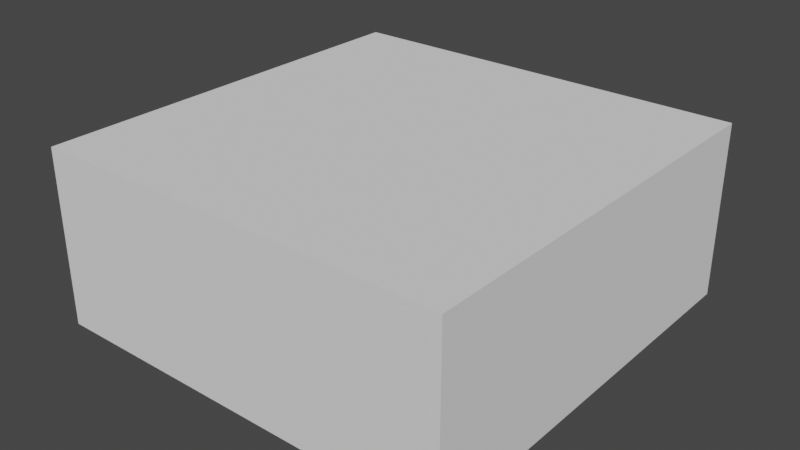 # Source: Module_Room_1_Way.blend  (saved by Blender 2.92.15; exported with 4.5.12 LTS)
import bpy
from mathutils import Matrix  # noqa: F401  (used for matrix-valued properties, if any)

bpy.ops.wm.read_factory_settings(use_empty=True)
scene = bpy.context.scene
scene.name = 'Scene'

# ---- world
world_world = bpy.data.worlds.new('World'); scene.world = world_world
world_world.use_nodes = True; world_world.node_tree.nodes.clear()
_N = world_world.node_tree.nodes; _L = world_world.node_tree.links
n0 = _N.new('ShaderNodeOutputWorld'); n0.name = 'World Output'; n0.location = (300, 300)
n1 = _N.new('ShaderNodeBackground'); n1.name = 'Background'; n1.location = (10, 300)
n1.inputs[0].default_value = (0.05088, 0.05088, 0.05088, 1.0)
_L.new(n1.outputs[0], n0.inputs[0])
n0.is_active_output = True
world_world.color = (0.05088, 0.05088, 0.05088)
world_world.use_sun_shadow = False
world_world.sun_shadow_jitter_overblur = 0.0

# ---- meshes
me_cube = bpy.data.meshes.new('Cube')
me_cube.from_pydata([(-1.0, -1.0, -1.0), (-1.0, -1.0, 1.0), (-1.0, 1.0, -1.0), (-1.0, 1.0, 1.0), (1.0, -1.0, -1.0), (1.0, -1.0, 1.0), (1.0, 1.0, -1.0), (1.0, 1.0, 1.0)], [], [(0, 1, 3, 2), (2, 3, 7, 6), (6, 7, 5, 4), (4, 5, 1, 0), (2, 6, 4, 0), (7, 3, 1, 5)])
_uv = me_cube.uv_layers.new(name='UVMap')
_uv.uv.foreach_set('vector', [0.375, 0.0, 0.625, 0.0, 0.625, 0.25, 0.375, 0.25, 0.375, 0.25, 0.625, 0.25, 0.625, 0.5, 0.375, 0.5, 0.375, 0.5, 0.625, 0.5, 0.625, 0.75, 0.375, 0.75, 0.375, 0.75, 0.625, 0.75, 0.625, 1.0, 0.375, 1.0, 0.125, 0.5, 0.375, 0.5, 0.375, 0.75, 0.125, 0.75, 0.625, 0.5, 0.875, 0.5, 0.875, 0.75, 0.625, 0.75])
me_cube.use_remesh_fix_poles = True
me_cube.use_remesh_preserve_attributes = False
me_cube.use_mirror_vertex_groups = False
me_cube.update()
me_cube_007 = bpy.data.meshes.new('Cube.007')
me_cube_007.from_pydata([(-1.0, -1.0, -1.0), (-1.0, -1.0, 1.0), (-1.0, 1.0, -1.0), (-1.0, 1.0, 1.0), (1.0, -1.0, -1.0), (1.0, -1.0, 1.0), (1.0, 1.0, -1.0), (1.0, 1.0, 1.0), (-1.0, 0.2, -1.0), (-1.0, 0.2, 1.0), (1.0, 0.2, -1.0), (1.0, 0.2, 1.0), (-1.0, -0.2, -1.0), (1.0, -0.2, 1.0), (-1.0, -0.2, 1.0), (1.0, -0.2, -1.0), (-1.0, -1.0, 0.6667), (-1.0, 1.0, 0.6667), (1.0, 1.0, 0.6667), (1.0, -1.0, 0.6667), (1.0, 0.2, 0.6667), (-1.0, 0.2, 0.6667), (-1.0, -0.2, 0.6667), (1.0, -0.2, 0.6667)], [], [(21, 9, 3, 17), (17, 3, 7, 18), (23, 13, 5, 19), (19, 5, 1, 16), (12, 15, 4, 0), (13, 14, 1, 5), (7, 3, 9, 11), (2, 6, 10, 8), (18, 7, 11, 20), (22, 14, 9, 21), (16, 1, 14, 22), (11, 9, 14, 13), (10, 8, 21, 20), (20, 11, 13, 23), (0, 16, 22, 12), (6, 18, 20, 10), (4, 19, 16, 0), (15, 23, 19, 4), (2, 17, 18, 6), (8, 21, 17, 2), (21, 20, 23, 22), (15, 12, 22, 23), (23, 15, 10, 20), (22, 12, 8, 21)])
_uv = me_cube_007.uv_layers.new(name='UVMap')
_uv.uv.foreach_set('vector', [0.5804, 0.1909, 0.625, 0.1909, 0.625, 0.25, 0.5804, 0.25, 0.5804, 0.25, 0.625, 0.25, 0.625, 0.5, 0.5804, 0.5, 0.5804, 0.6546, 0.625, 0.6546, 0.625, 0.75, 0.5804, 0.75, 0.5804, 0.75, 0.625, 0.75, 0.625, 1.0, 0.5804, 1.0, 0.125, 0.6546, 0.375, 0.6546, 0.375, 0.75, 0.125, 0.75, 0.625, 0.6546, 0.875, 0.6546, 0.875, 0.75, 0.625, 0.75, 0.625, 0.5, 0.875, 0.5, 0.875, 0.5591, 0.625, 0.5591, 0.125, 0.5, 0.375, 0.5, 0.375, 0.5591, 0.125, 0.5591, 0.5804, 0.5, 0.625, 0.5, 0.625, 0.5591, 0.5804, 0.5591, 0.5804, 0.09545, 0.625, 0.09545, 0.625, 0.1909, 0.5804, 0.1909, 0.5804, 0.0, 0.625, 0.0, 0.625, 0.09545, 0.5804, 0.09545, 0.625, 0.5591, 0.875, 0.5591, 0.875, 0.6546, 0.625, 0.6546, 0.375, 0.5591, 0.125, 0.5591, 0.0, 0.0, 0.5804, 0.5591, 0.5804, 0.5591, 0.625, 0.5591, 0.625, 0.6546, 0.5804, 0.6546, 0.375, 0.0, 0.5804, 0.0, 0.5804, 0.09545, 0.375, 0.09545, 0.375, 0.5, 0.5804, 0.5, 0.5804, 0.5591, 0.375, 0.5591, 0.375, 0.75, 0.5804, 0.75, 0.5804, 1.0, 0.375, 1.0, 0.375, 0.6546, 0.5804, 0.6546, 0.5804, 0.75, 0.375, 0.75, 0.375, 0.25, 0.5804, 0.25, 0.5804, 0.5, 0.375, 0.5, 0.375, 0.1909, 0.5804, 0.1909, 0.5804, 0.25, 0.375, 0.25, 0.5804, 0.1909, 0.5804, 0.5591, 0.0, 0.0, 0.5804, 0.09545, 0.375, 0.6546, 0.125, 0.6546, 0.5804, 0.09545, 0.0, 0.0, 0.5804, 0.6546, 0.375, 0.6546, 0.375, 0.5591, 0.5804, 0.5591, 0.5804, 0.09545, 0.375, 0.09545, 0.125, 0.5591, 0.0, 0.0])
me_cube_007.use_remesh_fix_poles = True
me_cube_007.use_remesh_preserve_attributes = False
me_cube_007.use_mirror_vertex_groups = False
me_cube_007.update()
me_cube_008 = bpy.data.meshes.new('Cube.008')
me_cube_008.from_pydata([(-1.0, -1.0, -1.0), (-1.0, -1.0, 1.0), (-1.0, 1.0, -1.0), (-1.0, 1.0, 1.0), (1.0, -1.0, -1.0), (1.0, -1.0, 1.0), (1.0, 1.0, -1.0), (1.0, 1.0, 1.0), (-1.0, -0.2, -1.0), (-1.0, -0.2, 1.0), (1.0, -0.2, -1.0), (1.0, -0.2, 1.0), (-1.0, 0.2, 1.0), (1.0, 0.2, -1.0), (-1.0, 0.2, -1.0), (1.0, 0.2, 1.0), (-1.0, -1.0, 0.6667), (-1.0, 1.0, 0.6667), (1.0, 1.0, 0.6667), (1.0, -1.0, 0.6667), (1.0, -0.2, 0.6667), (-1.0, -0.2, 0.6667), (1.0, 0.2, 0.6667), (-1.0, 0.2, 0.6667), (1.0, -0.2, 0.6667), (1.0, -0.2, -1.0), (1.0, 0.2, -1.0), (1.0, 0.2, 0.6667)], [(21, 24), (25, 8), (23, 27), (26, 14)], [(23, 12, 3, 17), (17, 3, 7, 18), (20, 11, 5, 19), (19, 5, 1, 16), (8, 10, 4, 0), (11, 9, 1, 5), (15, 12, 9, 11), (22, 15, 11, 20), (16, 1, 9, 21), (18, 7, 15, 22), (2, 6, 13, 14), (7, 3, 12, 15), (21, 9, 12, 23), (6, 18, 22, 13), (0, 16, 21, 8), (22, 20, 24, 27), (4, 19, 16, 0), (10, 20, 19, 4), (2, 17, 18, 6), (14, 23, 17, 2), (13, 22, 27, 26), (20, 10, 25, 24), (21, 8, 14, 23), (24, 25, 26, 27)])
_uv = me_cube_008.uv_layers.new(name='UVMap')
_uv.uv.foreach_set('vector', [0.4832, 0.1503, 0.625, 0.1503, 0.625, 0.25, 0.4832, 0.25, 0.4832, 0.25, 0.625, 0.25, 0.625, 0.5, 0.4832, 0.5, 0.4832, 0.6498, 0.625, 0.6498, 0.625, 0.75, 0.4832, 0.75, 0.4832, 0.75, 0.625, 0.75, 0.625, 1.0, 0.4832, 1.0, 0.125, 0.6498, 0.375, 0.6498, 0.375, 0.75, 0.125, 0.75, 0.625, 0.6498, 0.875, 0.6498, 0.875, 0.75, 0.625, 0.75, 0.625, 0.5997, 0.875, 0.5997, 0.875, 0.6498, 0.625, 0.6498, 0.4832, 0.5997, 0.625, 0.5997, 0.625, 0.6498, 0.4832, 0.6498, 0.4832, 0.0, 0.625, 0.0, 0.625, 0.1002, 0.4832, 0.1002, 0.4832, 0.5, 0.625, 0.5, 0.625, 0.5997, 0.4832, 0.5997, 0.125, 0.5, 0.375, 0.5, 0.375, 0.5997, 0.125, 0.5997, 0.625, 0.5, 0.875, 0.5, 0.875, 0.5997, 0.625, 0.5997, 0.4832, 0.1002, 0.625, 0.1002, 0.625, 0.1503, 0.4832, 0.1503, 0.375, 0.5, 0.4832, 0.5, 0.4832, 0.5997, 0.375, 0.5997, 0.375, 0.0, 0.4832, 0.0, 0.4832, 0.1002, 0.375, 0.1002, 0.4832, 0.5997, 0.4832, 0.6498, 0.4832, 0.6498, 0.4832, 0.5997, 0.375, 0.75, 0.4832, 0.75, 0.4832, 1.0, 0.375, 1.0, 0.375, 0.6498, 0.4832, 0.6498, 0.4832, 0.75, 0.375, 0.75, 0.375, 0.25, 0.4832, 0.25, 0.4832, 0.5, 0.375, 0.5, 0.375, 0.1503, 0.4832, 0.1503, 0.4832, 0.25, 0.375, 0.25, 0.375, 0.5997, 0.4832, 0.5997, 0.4832, 0.5997, 0.375, 0.5997, 0.4832, 0.6498, 0.375, 0.6498, 0.375, 0.6498, 0.4832, 0.6498, 0.4832, 0.1002, 0.375, 0.1002, 0.375, 0.1503, 0.4832, 0.1503, 0.4832, 0.6498, 0.375, 0.6498, 0.375, 0.5997, 0.4832, 0.5997])
me_cube_008.use_remesh_fix_poles = True
me_cube_008.use_remesh_preserve_attributes = False
me_cube_008.use_mirror_vertex_groups = False
me_cube_008.update()
me_cube_009 = bpy.data.meshes.new('Cube.009')
me_cube_009.from_pydata([(-1.0, -1.0, -1.0), (-1.0, -1.0, 1.0), (-1.0, 1.0, -1.0), (-1.0, 1.0, 1.0), (1.0, -1.0, -1.0), (1.0, -1.0, 1.0), (1.0, 1.0, -1.0), (1.0, 1.0, 1.0), (-1.0, -0.2083, -1.0), (-1.0, -0.2083, 1.0), (1.0, -0.2083, -1.0), (1.0, -0.2083, 1.0), (-1.0, 0.2083, 1.0), (1.0, 0.2083, -1.0), (-1.0, 0.2083, -1.0), (1.0, 0.2083, 1.0), (-1.0, -1.0, 0.6667), (-1.0, 1.0, 0.6667), (1.0, 1.0, 0.6667), (1.0, -1.0, 0.6667), (1.0, -0.2083, 0.6667), (-1.0, -0.2083, 0.6667), (1.0, 0.2083, 0.6667), (-1.0, 0.2083, 0.6667)], [], [(23, 12, 3, 17), (17, 3, 7, 18), (20, 11, 5, 19), (19, 5, 1, 16), (8, 10, 4, 0), (11, 9, 1, 5), (15, 12, 9, 11), (22, 15, 11, 20), (16, 1, 9, 21), (18, 7, 15, 22), (2, 6, 13, 14), (7, 3, 12, 15), (21, 9, 12, 23), (10, 8, 21, 20), (6, 18, 22, 13), (0, 16, 21, 8), (4, 19, 16, 0), (10, 20, 19, 4), (2, 17, 18, 6), (14, 23, 17, 2), (23, 22, 20, 21), (13, 14, 23, 22), (21, 8, 14, 23), (20, 10, 13, 22)])
_uv = me_cube_009.uv_layers.new(name='UVMap')
_uv.uv.foreach_set('vector', [0.6029, 0.1595, 0.625, 0.1595, 0.625, 0.25, 0.6029, 0.25, 0.6029, 0.25, 0.625, 0.25, 0.625, 0.5, 0.6029, 0.5, 0.6029, 0.6652, 0.625, 0.6652, 0.625, 0.75, 0.6029, 0.75, 0.6029, 0.75, 0.625, 0.75, 0.625, 1.0, 0.6029, 1.0, 0.125, 0.6652, 0.375, 0.6652, 0.375, 0.75, 0.125, 0.75, 0.625, 0.6652, 0.875, 0.6652, 0.875, 0.75, 0.625, 0.75, 0.625, 0.5905, 0.875, 0.5905, 0.875, 0.6652, 0.625, 0.6652, 0.6029, 0.5905, 0.625, 0.5905, 0.625, 0.6652, 0.6029, 0.6652, 0.6029, 0.0, 0.625, 0.0, 0.625, 0.08476, 0.6029, 0.08476, 0.6029, 0.5, 0.625, 0.5, 0.625, 0.5905, 0.6029, 0.5905, 0.125, 0.5, 0.375, 0.5, 0.375, 0.5905, 0.125, 0.5905, 0.625, 0.5, 0.875, 0.5, 0.875, 0.5905, 0.625, 0.5905, 0.6029, 0.08476, 0.625, 0.08476, 0.625, 0.1595, 0.6029, 0.1595, 0.375, 0.6652, 0.125, 0.6652, 0.0, 0.0, 0.6029, 0.6652, 0.375, 0.5, 0.6029, 0.5, 0.6029, 0.5905, 0.375, 0.5905, 0.375, 0.0, 0.6029, 0.0, 0.6029, 0.08476, 0.375, 0.08476, 0.375, 0.75, 0.6029, 0.75, 0.6029, 1.0, 0.375, 1.0, 0.375, 0.6652, 0.6029, 0.6652, 0.6029, 0.75, 0.375, 0.75, 0.375, 0.25, 0.6029, 0.25, 0.6029, 0.5, 0.375, 0.5, 0.375, 0.1595, 0.6029, 0.1595, 0.6029, 0.25, 0.375, 0.25, 0.6029, 0.1595, 0.6029, 0.5905, 0.6029, 0.6652, 0.0, 0.0, 0.375, 0.5905, 0.125, 0.5905, 0.6029, 0.1595, 0.6029, 0.5905, 0.6029, 0.08476, 0.125, 0.6652, 0.375, 0.1595, 0.6029, 0.1595, 0.6029, 0.6652, 0.375, 0.6652, 0.375, 0.5905, 0.6029, 0.5905])
me_cube_009.use_remesh_fix_poles = True
me_cube_009.use_remesh_preserve_attributes = False
me_cube_009.use_mirror_vertex_groups = False
me_cube_009.update()
me_cube_010 = bpy.data.meshes.new('Cube.010')
me_cube_010.from_pydata([(-1.0, -1.0, -1.0), (-1.0, -1.0, 1.0), (-1.0, 1.0, -1.0), (-1.0, 1.0, 1.0), (1.0, -1.0, -1.0), (1.0, -1.0, 1.0), (1.0, 1.0, -1.0), (1.0, 1.0, 1.0), (-1.0, -0.2083, -1.0), (-1.0, -0.2083, 1.0), (1.0, -0.2083, -1.0), (1.0, -0.2083, 1.0), (-1.0, 0.2083, 1.0), (1.0, 0.2083, -1.0), (-1.0, 0.2083, -1.0), (1.0, 0.2083, 1.0), (-1.0, -1.0, 0.6667), (-1.0, 1.0, 0.6667), (1.0, 1.0, 0.6667), (1.0, -1.0, 0.6667), (1.0, -0.2083, 0.6667), (-1.0, -0.2083, 0.6667), (1.0, 0.2083, 0.6667), (-1.0, 0.2083, 0.6667)], [], [(23, 12, 3, 17), (17, 3, 7, 18), (20, 11, 5, 19), (19, 5, 1, 16), (8, 10, 4, 0), (11, 9, 1, 5), (15, 12, 9, 11), (22, 15, 11, 20), (16, 1, 9, 21), (18, 7, 15, 22), (2, 6, 13, 14), (7, 3, 12, 15), (21, 9, 12, 23), (6, 18, 22, 13), (0, 16, 21, 8), (10, 8, 21, 20), (4, 19, 16, 0), (10, 20, 19, 4), (2, 17, 18, 6), (14, 23, 17, 2), (23, 22, 20, 21), (13, 22, 23, 14), (22, 13, 14, 23)])
_uv = me_cube_010.uv_layers.new(name='UVMap')
_uv.uv.foreach_set('vector', [0.5826, 0.1527, 0.625, 0.1527, 0.625, 0.25, 0.5826, 0.25, 0.5826, 0.25, 0.625, 0.25, 0.625, 0.5, 0.5826, 0.5, 0.5826, 0.6597, 0.625, 0.6597, 0.625, 0.75, 0.5826, 0.75, 0.5826, 0.75, 0.625, 0.75, 0.625, 1.0, 0.5826, 1.0, 0.125, 0.6597, 0.375, 0.6597, 0.375, 0.75, 0.125, 0.75, 0.625, 0.6597, 0.875, 0.6597, 0.875, 0.75, 0.625, 0.75, 0.625, 0.5973, 0.875, 0.5973, 0.875, 0.6597, 0.625, 0.6597, 0.5826, 0.5973, 0.625, 0.5973, 0.625, 0.6597, 0.5826, 0.6597, 0.5826, 0.0, 0.625, 0.0, 0.625, 0.09031, 0.5826, 0.09031, 0.5826, 0.5, 0.625, 0.5, 0.625, 0.5973, 0.5826, 0.5973, 0.125, 0.5, 0.375, 0.5, 0.375, 0.5973, 0.125, 0.5973, 0.625, 0.5, 0.875, 0.5, 0.875, 0.5973, 0.625, 0.5973, 0.5826, 0.09031, 0.625, 0.09031, 0.625, 0.1527, 0.5826, 0.1527, 0.375, 0.5, 0.5826, 0.5, 0.5826, 0.5973, 0.375, 0.5973, 0.375, 0.0, 0.5826, 0.0, 0.5826, 0.09031, 0.375, 0.09031, 0.375, 0.6597, 0.125, 0.6597, 0.0, 0.0, 0.5826, 0.6597, 0.375, 0.75, 0.5826, 0.75, 0.5826, 1.0, 0.375, 1.0, 0.375, 0.6597, 0.5826, 0.6597, 0.5826, 0.75, 0.375, 0.75, 0.375, 0.25, 0.5826, 0.25, 0.5826, 0.5, 0.375, 0.5, 0.375, 0.1527, 0.5826, 0.1527, 0.5826, 0.25, 0.375, 0.25, 0.5826, 0.1527, 0.5826, 0.5973, 0.5826, 0.6597, 0.0, 0.0, 0.375, 0.5973, 0.5826, 0.5973, 0.5826, 0.1527, 0.375, 0.1527, 0.5826, 0.5973, 0.375, 0.5973, 0.375, 0.1527, 0.5826, 0.1527])
me_cube_010.use_remesh_fix_poles = True
me_cube_010.use_remesh_preserve_attributes = False
me_cube_010.use_mirror_vertex_groups = False
me_cube_010.update()
me_cube_011 = bpy.data.meshes.new('Cube.011')
me_cube_011.from_pydata([(-1.0, -1.0, -1.0), (-1.0, -1.0, 1.0), (-1.0, 1.0, -1.0), (-1.0, 1.0, 1.0), (1.0, -1.0, -1.0), (1.0, -1.0, 1.0), (1.0, 1.0, -1.0), (1.0, 1.0, 1.0)], [], [(0, 1, 3, 2), (2, 3, 7, 6), (6, 7, 5, 4), (4, 5, 1, 0), (2, 6, 4, 0), (7, 3, 1, 5)])
_uv = me_cube_011.uv_layers.new(name='UVMap')
_uv.uv.foreach_set('vector', [0.375, 0.0, 0.625, 0.0, 0.625, 0.25, 0.375, 0.25, 0.375, 0.25, 0.625, 0.25, 0.625, 0.5, 0.375, 0.5, 0.375, 0.5, 0.625, 0.5, 0.625, 0.75, 0.375, 0.75, 0.375, 0.75, 0.625, 0.75, 0.625, 1.0, 0.375, 1.0, 0.125, 0.5, 0.375, 0.5, 0.375, 0.75, 0.125, 0.75, 0.625, 0.5, 0.875, 0.5, 0.875, 0.75, 0.625, 0.75])
me_cube_011.use_remesh_fix_poles = True
me_cube_011.use_remesh_preserve_attributes = False
me_cube_011.use_mirror_vertex_groups = False
me_cube_011.update()

# ---- objects
ob_floor = bpy.data.objects.new('Floor', me_cube)
ob_wall_south = bpy.data.objects.new('Wall_South', me_cube_007)
ob_wall_north = bpy.data.objects.new('Wall_North', me_cube_008)
ob_wall_east = bpy.data.objects.new('Wall_East', me_cube_009)
ob_wall_west = bpy.data.objects.new('Wall_West', me_cube_010)
ob_ceiling = bpy.data.objects.new('Ceiling', me_cube_011)

# ---- transforms, parenting, visibility, modifiers, constraints
ob_floor.location = (5.0, 5.0, -0.5)
ob_floor.scale = (5.0, 5.0, 0.5)
ob_floor.lineart.crease_threshold = 0.0
ob_wall_south.location = (0.1, 5.0, 1.5)
ob_wall_south.scale = (0.1, 5.0, 1.5)
ob_wall_south.lineart.crease_threshold = 0.0
ob_wall_north.location = (9.9, 5.0, 1.5)
ob_wall_north.scale = (0.1, 5.0, 1.5)
ob_wall_north.lineart.crease_threshold = 0.0
ob_wall_east.location = (5.0, 0.1, 1.5)
ob_wall_east.rotation_euler = (0.0, -0.0, -1.571)
ob_wall_east.scale = (0.1, 4.8, 1.5)
ob_wall_east.lineart.crease_threshold = 0.0
ob_wall_west.location = (5.0, 9.9, 1.5)
ob_wall_west.rotation_euler = (0.0, -0.0, -1.571)
ob_wall_west.scale = (0.1, 4.8, 1.5)
ob_wall_west.lineart.crease_threshold = 0.0
ob_ceiling.location = (5.0, 5.0, 3.1)
ob_ceiling.scale = (5.0, 5.0, 0.1)
ob_ceiling.lineart.crease_threshold = 0.0

# ---- collection membership
scene.collection.objects.link(ob_floor)
scene.collection.objects.link(ob_wall_south)
scene.collection.objects.link(ob_wall_north)
scene.collection.objects.link(ob_wall_east)
scene.collection.objects.link(ob_wall_west)
scene.collection.objects.link(ob_ceiling)

# ---- scene / render settings (as saved in the file)
scene.frame_start = 1; scene.frame_end = 250; scene.frame_set(0)
scene.render.engine = 'BLENDER_EEVEE_NEXT'
scene.cycles.use_denoising = False
scene.cycles.samples = 128
scene.cycles.sampling_pattern = 'TABULATED_SOBOL'
scene.cycles.use_adaptive_sampling = False
scene.cycles.use_light_tree = False
scene.view_settings.view_transform = 'Filmic'
bpy.context.view_layer.update()

# ---- added for rendering (the .blend has no active camera and no usable light): camera, sun
cam_auto = bpy.data.cameras.new('AutoCamera')
cam_auto.lens = 50.0
cam_auto.sensor_width = 36.0
cam_auto.clip_end = 1000.0
ob_auto_camera = bpy.data.objects.new('AutoCamera', cam_auto)
scene.collection.objects.link(ob_auto_camera)
ob_auto_camera.location = (18.6495, -11.3794, 12.0196)
ob_auto_camera.rotation_euler = (1.09748, -7.21219e-08, 0.694738)
scene.camera = ob_auto_camera
light_auto_sun = bpy.data.lights.new('AutoSun', 'SUN')
light_auto_sun.energy = 3.0
light_auto_sun.angle = 0.0523599
ob_auto_sun = bpy.data.objects.new('AutoSun', light_auto_sun)
scene.collection.objects.link(ob_auto_sun)
ob_auto_sun.rotation_euler = (0.872665, 0.174533, 0.523599)
bpy.context.view_layer.update()
